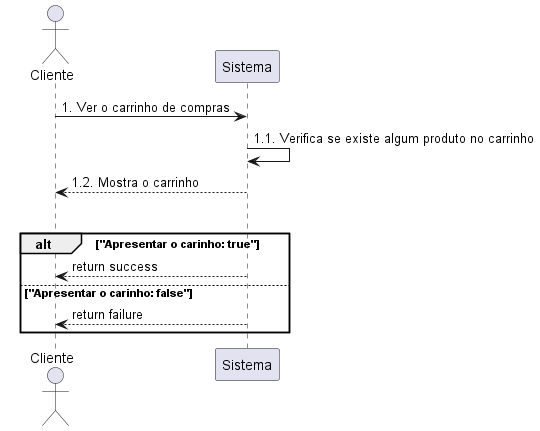

The diagram above was rendered by PlantUML. Its source (embedded in the PNG):
@startuml
actor Cliente as c
participant "Sistema" as s

c -> s: 1. Ver o carrinho de compras
s -> s: 1.1. Verifica se existe algum produto no carrinho
s --> c: 1.2. Mostra o carrinho
alt
  alt "Apresentar o carinho: true"
    s --> c: return success
  else "Apresentar o carinho: false"
    s --> c: return failure
end
@enduml